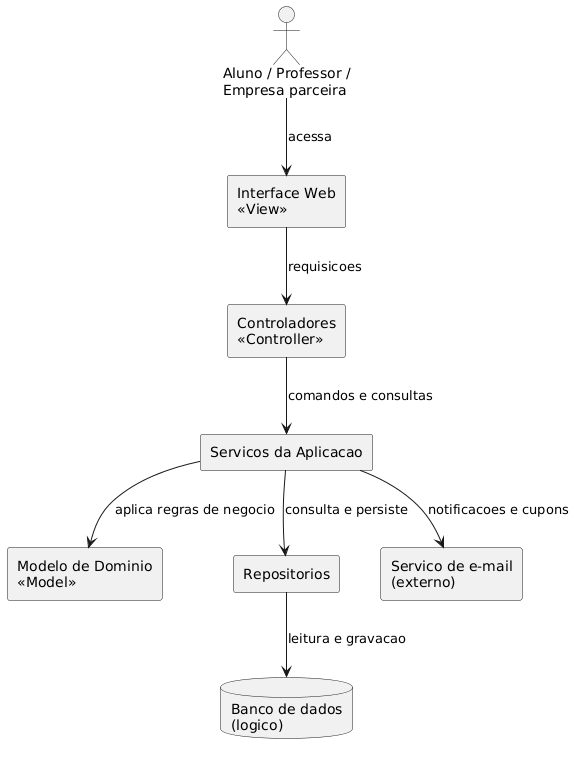

The diagram above was rendered by PlantUML. Its source (embedded in the PNG):
@startuml
skinparam componentStyle rectangle

actor "Aluno / Professor /\nEmpresa parceira" as Usuario

component "Interface Web\n<<View>>" as View
component "Controladores\n<<Controller>>" as Controller
component "Servicos da Aplicacao" as Service
component "Modelo de Dominio\n<<Model>>" as Model
component "Repositorios" as Repository
database "Banco de dados\n(logico)" as Database
component "Servico de e-mail\n(externo)" as Email

Usuario --> View : acessa
View --> Controller : requisicoes
Controller --> Service : comandos e consultas
Service --> Model : aplica regras de negocio
Service --> Repository : consulta e persiste
Repository --> Database : leitura e gravacao
Service --> Email : notificacoes e cupons
@enduml